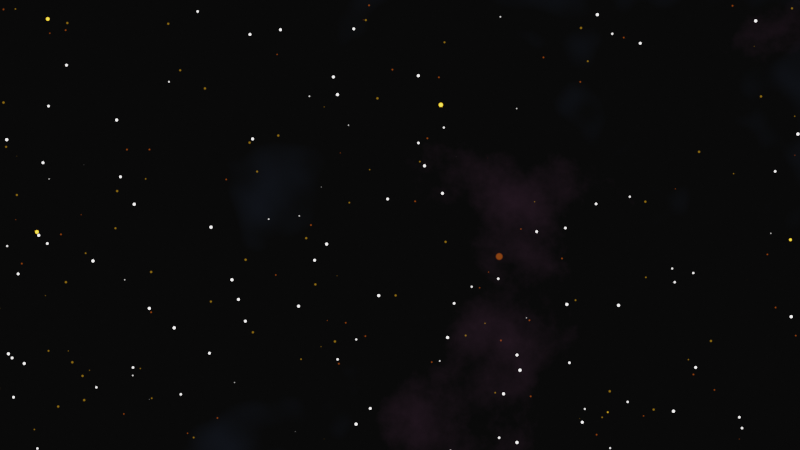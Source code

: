 # Source: stars.blend  (saved by Blender 2.93.21; exported with 4.5.12 LTS)
import bpy
from mathutils import Matrix  # noqa: F401  (used for matrix-valued properties, if any)

bpy.ops.wm.read_factory_settings(use_empty=True)
scene = bpy.context.scene
scene.name = 'Scene'

# ---- collections
col_collection = bpy.data.collections.new('Collection'); scene.collection.children.link(col_collection)

# ---- world
world_world = bpy.data.worlds.new('World'); scene.world = world_world
world_world.use_nodes = True; world_world.node_tree.nodes.clear()
_N = world_world.node_tree.nodes; _L = world_world.node_tree.links
n0 = _N.new('ShaderNodeBackground'); n0.name = 'Background'; n0.location = (626, 356)
n0.inputs[1].default_value = 0.2
n1 = _N.new('ShaderNodeMapping'); n1.name = 'Mapping'; n1.location = (-407, 316)
n2 = _N.new('ShaderNodeTexVoronoi'); n2.name = 'Voronoi Texture'; n2.location = (-209, 322)
n2.inputs[2].default_value = 10.0
n3 = _N.new('ShaderNodeValToRGB'); n3.name = 'ColorRamp.001'; n3.location = (306, 299)
while len(n3.color_ramp.elements) > 1: n3.color_ramp.elements.remove(n3.color_ramp.elements[-1])
n3.color_ramp.elements[0].position = 0.0; n3.color_ramp.elements[0].color = (0.0, 0.0, 0.0, 1.0)
_e = n3.color_ramp.elements.new(0.1545); _e.color = (1.0, 0.2157, 0.008039, 1.0)
n4 = _N.new('ShaderNodeBackground'); n4.name = 'Background.001'; n4.location = (626, -302)
n4.inputs[1].default_value = 0.2
n5 = _N.new('ShaderNodeMapping'); n5.name = 'Mapping.001'; n5.location = (-407, -342)
n5.inputs[2].default_value = (0.07505, 1.047, 0.6109)
n6 = _N.new('ShaderNodeTexVoronoi'); n6.name = 'Voronoi Texture.001'; n6.location = (-209, -336)
n6.inputs[2].default_value = 10.0
n7 = _N.new('ShaderNodeValToRGB'); n7.name = 'ColorRamp.002'; n7.location = (-14, -357)
while len(n7.color_ramp.elements) > 1: n7.color_ramp.elements.remove(n7.color_ramp.elements[-1])
n7.color_ramp.elements[0].position = 0.0; n7.color_ramp.elements[0].color = (1.0, 1.0, 1.0, 1.0)
_e = n7.color_ramp.elements.new(0.01364); _e.color = (0.0, 0.0, 0.0, 1.0)
n8 = _N.new('ShaderNodeValToRGB'); n8.name = 'ColorRamp.003'; n8.location = (306, -358)
while len(n8.color_ramp.elements) > 1: n8.color_ramp.elements.remove(n8.color_ramp.elements[-1])
n8.color_ramp.elements[0].position = 0.0; n8.color_ramp.elements[0].color = (0.0, 0.0, 0.0, 1.0)
_e = n8.color_ramp.elements.new(0.1545); _e.color = (1.0, 0.5499, 0.0226, 1.0)
n9 = _N.new('ShaderNodeAddShader'); n9.name = 'Add Shader'; n9.location = (1034, 366)
n10 = _N.new('ShaderNodeTexVoronoi'); n10.name = 'Voronoi Texture.002'; n10.location = (-216, -893)
n10.inputs[2].default_value = 40.0
n11 = _N.new('ShaderNodeBackground'); n11.name = 'Background.002'; n11.location = (619, -859)
n11.inputs[1].default_value = 10.0
n12 = _N.new('ShaderNodeMapping'); n12.name = 'Mapping.002'; n12.location = (-414, -899)
n12.inputs[2].default_value = (0.1815, 2.032, 0.6231)
n13 = _N.new('ShaderNodeBackground'); n13.name = 'Background.004'; n13.location = (793, -1952)
n13.inputs[1].default_value = 3.9
n14 = _N.new('ShaderNodeValToRGB'); n14.name = 'ColorRamp.008'; n14.location = (473, -2009)
while len(n14.color_ramp.elements) > 1: n14.color_ramp.elements.remove(n14.color_ramp.elements[-1])
n14.color_ramp.elements[0].position = 0.0; n14.color_ramp.elements[0].color = (0.0, 0.0, 0.0, 1.0)
_e = n14.color_ramp.elements.new(0.1545); _e.color = (1.0, 0.5499, 0.0226, 1.0)
n15 = _N.new('ShaderNodeValToRGB'); n15.name = 'ColorRamp.010'; n15.location = (467, -2566)
while len(n15.color_ramp.elements) > 1: n15.color_ramp.elements.remove(n15.color_ramp.elements[-1])
n15.color_ramp.elements[0].position = 0.0; n15.color_ramp.elements[0].color = (0.0, 0.0, 0.0, 1.0)
_e = n15.color_ramp.elements.new(0.3955); _e.color = (1.0, 0.9697, 0.9564, 1.0)
n16 = _N.new('ShaderNodeTexVoronoi'); n16.name = 'Voronoi Texture.003'; n16.location = (-126, -1501)
n16.inputs[2].default_value = 40.0
n17 = _N.new('ShaderNodeMapping'); n17.name = 'Mapping.003'; n17.location = (-357, -1439)
n18 = _N.new('ShaderNodeBackground'); n18.name = 'Background.003'; n18.location = (793, -1295)
n18.inputs[1].default_value = 0.2
n19 = _N.new('ShaderNodeAddShader'); n19.name = 'Add Shader.001'; n19.location = (1116, -1186)
n20 = _N.new('ShaderNodeValToRGB'); n20.name = 'ColorRamp.006'; n20.location = (464, -1353)
while len(n20.color_ramp.elements) > 1: n20.color_ramp.elements.remove(n20.color_ramp.elements[-1])
n20.color_ramp.elements[0].position = 0.0; n20.color_ramp.elements[0].color = (0.0, 0.0, 0.0, 1.0)
_e = n20.color_ramp.elements.new(0.1545); _e.color = (1.0, 0.2157, 0.008039, 1.0)
n21 = _N.new('ShaderNodeTexVoronoi'); n21.name = 'Voronoi Texture.006'; n21.location = (46, -3821)
n21.inputs[2].default_value = 100.0
n22 = _N.new('ShaderNodeValToRGB'); n22.name = 'ColorRamp.012'; n22.location = (561, -3844)
while len(n22.color_ramp.elements) > 1: n22.color_ramp.elements.remove(n22.color_ramp.elements[-1])
n22.color_ramp.elements[0].position = 0.0; n22.color_ramp.elements[0].color = (0.0, 0.0, 0.0, 1.0)
_e = n22.color_ramp.elements.new(0.1545); _e.color = (1.0, 0.5499, 0.0226, 1.0)
n23 = _N.new('ShaderNodeTexVoronoi'); n23.name = 'Voronoi Texture.007'; n23.location = (39, -4378)
n23.inputs[2].default_value = 100.0
n24 = _N.new('ShaderNodeValToRGB'); n24.name = 'ColorRamp.014'; n24.location = (554, -4401)
while len(n24.color_ramp.elements) > 1: n24.color_ramp.elements.remove(n24.color_ramp.elements[-1])
n24.color_ramp.elements[0].position = 0.0; n24.color_ramp.elements[0].color = (0.0, 0.0, 0.0, 1.0)
_e = n24.color_ramp.elements.new(0.3909); _e.color = (1.0, 0.9697, 0.9564, 1.0)
n25 = _N.new('ShaderNodeValToRGB'); n25.name = 'ColorRamp.015'; n25.location = (241, -3842)
while len(n25.color_ramp.elements) > 1: n25.color_ramp.elements.remove(n25.color_ramp.elements[-1])
n25.color_ramp.elements[0].position = 0.0; n25.color_ramp.elements[0].color = (1.0, 1.0, 1.0, 1.0)
_e = n25.color_ramp.elements.new(0.05455); _e.color = (0.0, 0.0, 0.0, 1.0)
n26 = _N.new('ShaderNodeValToRGB'); n26.name = 'ColorRamp.016'; n26.location = (552, -3188)
while len(n26.color_ramp.elements) > 1: n26.color_ramp.elements.remove(n26.color_ramp.elements[-1])
n26.color_ramp.elements[0].position = 0.0; n26.color_ramp.elements[0].color = (0.0, 0.0, 0.0, 1.0)
_e = n26.color_ramp.elements.new(0.02273); _e.color = (1.0, 0.2157, 0.008039, 1.0)
n27 = _N.new('ShaderNodeAddShader'); n27.name = 'Add Shader.002'; n27.location = (1619, -3117)
n28 = _N.new('ShaderNodeBackground'); n28.name = 'Background.007'; n28.location = (987, -3352)
n28.inputs[1].default_value = 0.2
n29 = _N.new('ShaderNodeBackground'); n29.name = 'Background.005'; n29.location = (787, -2509)
n29.inputs[1].default_value = 10.0
n30 = _N.new('ShaderNodeAddShader'); n30.name = 'Add Shader.003'; n30.location = (1908, -3402)
n31 = _N.new('ShaderNodeBackground'); n31.name = 'Background.006'; n31.location = (881, -3787)
n31.inputs[1].default_value = 0.2
n32 = _N.new('ShaderNodeAddShader'); n32.name = 'Add Shader.004'; n32.location = (2128, -3573)
n33 = _N.new('ShaderNodeValToRGB'); n33.name = 'ColorRamp.017'; n33.location = (192, -3327)
while len(n33.color_ramp.elements) > 1: n33.color_ramp.elements.remove(n33.color_ramp.elements[-1])
n33.color_ramp.elements[0].position = 0.0; n33.color_ramp.elements[0].color = (1.0, 1.0, 1.0, 1.0)
_e = n33.color_ramp.elements.new(0.03636); _e.color = (0.0, 0.0, 0.0, 1.0)
n34 = _N.new('ShaderNodeValToRGB'); n34.name = 'ColorRamp'; n34.location = (-14, 301)
while len(n34.color_ramp.elements) > 1: n34.color_ramp.elements.remove(n34.color_ramp.elements[-1])
n34.color_ramp.elements[0].position = 0.0; n34.color_ramp.elements[0].color = (1.0, 1.0, 1.0, 1.0)
_e = n34.color_ramp.elements.new(0.01818); _e.color = (0.0, 0.0, 0.0, 1.0)
n35 = _N.new('ShaderNodeValToRGB'); n35.name = 'ColorRamp.011'; n35.location = (99, -1493)
while len(n35.color_ramp.elements) > 1: n35.color_ramp.elements.remove(n35.color_ramp.elements[-1])
n35.color_ramp.elements[0].position = 0.0; n35.color_ramp.elements[0].color = (1.0, 1.0, 1.0, 1.0)
_e = n35.color_ramp.elements.new(0.02273); _e.color = (0.0, 0.0, 0.0, 1.0)
n36 = _N.new('ShaderNodeValToRGB'); n36.name = 'ColorRamp.004'; n36.location = (39, -916)
while len(n36.color_ramp.elements) > 1: n36.color_ramp.elements.remove(n36.color_ramp.elements[-1])
n36.color_ramp.elements[0].position = 0.0; n36.color_ramp.elements[0].color = (1.0, 1.0, 1.0, 1.0)
_e = n36.color_ramp.elements.new(0.05454); _e.color = (0.0, 0.0, 0.0, 1.0)
n37 = _N.new('ShaderNodeValToRGB'); n37.name = 'ColorRamp.007'; n37.location = (155, -2006)
while len(n37.color_ramp.elements) > 1: n37.color_ramp.elements.remove(n37.color_ramp.elements[-1])
n37.color_ramp.elements[0].position = 0.0; n37.color_ramp.elements[0].color = (1.0, 1.0, 1.0, 1.0)
_e = n37.color_ramp.elements.new(0.03636); _e.color = (0.0, 0.0, 0.0, 1.0)
n38 = _N.new('ShaderNodeValToRGB'); n38.name = 'ColorRamp.005'; n38.location = (348, -917)
while len(n38.color_ramp.elements) > 1: n38.color_ramp.elements.remove(n38.color_ramp.elements[-1])
n38.color_ramp.elements[0].position = 0.0; n38.color_ramp.elements[0].color = (0.0, 0.0, 0.0, 1.0)
_e = n38.color_ramp.elements.new(0.1682); _e.color = (1.0, 0.9697, 0.9564, 1.0)
n39 = _N.new('ShaderNodeValToRGB'); n39.name = 'ColorRamp.009'; n39.location = (181, -2563)
while len(n39.color_ramp.elements) > 1: n39.color_ramp.elements.remove(n39.color_ramp.elements[-1])
n39.color_ramp.elements[0].position = 0.0; n39.color_ramp.elements[0].color = (1.0, 1.0, 1.0, 1.0)
_e = n39.color_ramp.elements.new(0.07273); _e.color = (0.0, 0.0, 0.0, 1.0)
n40 = _N.new('ShaderNodeValToRGB'); n40.name = 'ColorRamp.013'; n40.location = (234, -4400)
while len(n40.color_ramp.elements) > 1: n40.color_ramp.elements.remove(n40.color_ramp.elements[-1])
n40.color_ramp.elements[0].position = 0.0; n40.color_ramp.elements[0].color = (1.0, 1.0, 1.0, 1.0)
_e = n40.color_ramp.elements.new(0.06364); _e.color = (0.0, 0.0, 0.0, 1.0)
n41 = _N.new('ShaderNodeBackground'); n41.name = 'Background.008'; n41.location = (874, -4344)
n41.width = 115
n41.inputs[1].default_value = 5.0
n42 = _N.new('ShaderNodeAddShader'); n42.name = 'Add Shader.005'; n42.location = (2223, -4154)
n43 = _N.new('ShaderNodeBackground'); n43.name = 'Background.010'; n43.location = (1158, -5372)
n43.width = 115
n43.inputs[1].default_value = 0.05
n44 = _N.new('ShaderNodeTexNoise'); n44.name = 'Noise Texture.001'; n44.location = (32, -5310)
n44.inputs[3].default_value = 4.0
n44.inputs[4].default_value = 0.6
n44.inputs[8].default_value = 0.05
n45 = _N.new('ShaderNodeAddShader'); n45.name = 'Add Shader.006'; n45.location = (2499, -4327)
n46 = _N.new('ShaderNodeOutputWorld'); n46.name = 'World Output'; n46.location = (3069, -4845)
n47 = _N.new('ShaderNodeBackground'); n47.name = 'Background.009'; n47.location = (1127, -4878)
n47.width = 115
n47.inputs[1].default_value = 0.06
n48 = _N.new('ShaderNodeValToRGB'); n48.name = 'ColorRamp.019'; n48.location = (407, -5344)
while len(n48.color_ramp.elements) > 1: n48.color_ramp.elements.remove(n48.color_ramp.elements[-1])
n48.color_ramp.elements[0].position = 0.5545; n48.color_ramp.elements[0].color = (0.0, 0.0, 0.0, 1.0)
_e = n48.color_ramp.elements.new(1.0); _e.color = (0.3861, 0.5546, 1.0, 1.0)
n49 = _N.new('ShaderNodeValToRGB'); n49.name = 'ColorRamp.018'; n49.location = (344, -4851)
while len(n49.color_ramp.elements) > 1: n49.color_ramp.elements.remove(n49.color_ramp.elements[-1])
n49.color_ramp.elements[0].position = 0.5682; n49.color_ramp.elements[0].color = (0.0, 0.0, 0.0, 1.0)
_e = n49.color_ramp.elements.new(1.0); _e.color = (1.0, 0.4397, 0.8412, 1.0)
n50 = _N.new('ShaderNodeAddShader'); n50.name = 'Add Shader.007'; n50.location = (2623, -4759)
n51 = _N.new('ShaderNodeAddShader'); n51.name = 'Add Shader.008'; n51.location = (2849, -4845)
n52 = _N.new('ShaderNodeBackground'); n52.name = 'Background.011'; n52.location = (2613, -5048)
n52.inputs[0].default_value = (0.02424, 0.02424, 0.02424, 1.0)
n52.inputs[1].default_value = 0.1
n53 = _N.new('ShaderNodeTexVoronoi'); n53.name = 'Voronoi Texture.008'; n53.location = (-24, -3331)
n53.inputs[2].default_value = 100.0
n54 = _N.new('ShaderNodeMapping'); n54.name = 'Mapping.008'; n54.location = (-255, -3269)
n55 = _N.new('ShaderNodeTexNoise'); n55.name = 'Noise Texture'; n55.location = (16, -4812)
n55.inputs[3].default_value = 14.0
n55.inputs[4].default_value = 0.6
n55.inputs[8].default_value = 0.05
n56 = _N.new('ShaderNodeTexCoord'); n56.name = 'Texture Coordinate'; n56.location = (-1015, -3349)
n57 = _N.new('ShaderNodeMapping'); n57.name = 'Mapping.006'; n57.location = (-262, -3726)
n57.inputs[2].default_value = (0.07505, 1.061, 0.6213)
n58 = _N.new('ShaderNodeMapping'); n58.name = 'Mapping.007'; n58.location = (-270, -4182)
n58.inputs[2].default_value = (0.1815, 2.032, 0.6231)
n59 = _N.new('ShaderNodeMapping'); n59.name = 'Mapping.009'; n59.location = (-296, -4902)
n59.inputs[2].default_value = (0.3002, 0.5376, 0.6231)
n60 = _N.new('ShaderNodeMapping'); n60.name = 'Mapping.005'; n60.location = (-272, -2553)
n60.inputs[2].default_value = (0.1815, 2.032, 0.6231)
n61 = _N.new('ShaderNodeTexVoronoi'); n61.name = 'Voronoi Texture.005'; n61.location = (-72, -2551)
n61.inputs[2].default_value = 10.0
n62 = _N.new('ShaderNodeMapping'); n62.name = 'Mapping.004'; n62.location = (-280, -2005)
n62.inputs[2].default_value = (0.07505, 1.047, 0.6109)
n63 = _N.new('ShaderNodeTexVoronoi'); n63.name = 'Voronoi Texture.004'; n63.location = (-60, -2015)
n63.inputs[2].default_value = 40.0
_L.new(n0.outputs[0], n9.inputs[0])
_L.new(n2.outputs[0], n34.inputs[0])
_L.new(n34.outputs[0], n3.inputs[0])
_L.new(n56.outputs[0], n1.inputs[0])
_L.new(n1.outputs[0], n2.inputs[0])
_L.new(n3.outputs[0], n0.inputs[0])
_L.new(n6.outputs[0], n7.inputs[0])
_L.new(n7.outputs[0], n8.inputs[0])
_L.new(n5.outputs[0], n6.inputs[0])
_L.new(n8.outputs[0], n4.inputs[0])
_L.new(n9.outputs[0], n19.inputs[0])
_L.new(n4.outputs[0], n9.inputs[1])
_L.new(n56.outputs[0], n5.inputs[0])
_L.new(n10.outputs[0], n36.inputs[0])
_L.new(n36.outputs[0], n38.inputs[0])
_L.new(n12.outputs[0], n10.inputs[0])
_L.new(n38.outputs[0], n11.inputs[0])
_L.new(n19.outputs[0], n27.inputs[0])
_L.new(n56.outputs[0], n12.inputs[0])
_L.new(n16.outputs[0], n35.inputs[0])
_L.new(n35.outputs[0], n20.inputs[0])
_L.new(n17.outputs[0], n16.inputs[0])
_L.new(n20.outputs[0], n18.inputs[0])
_L.new(n63.outputs[0], n37.inputs[0])
_L.new(n37.outputs[0], n14.inputs[0])
_L.new(n62.outputs[0], n63.inputs[0])
_L.new(n14.outputs[0], n13.inputs[0])
_L.new(n61.outputs[0], n39.inputs[0])
_L.new(n39.outputs[0], n15.inputs[0])
_L.new(n60.outputs[0], n61.inputs[0])
_L.new(n15.outputs[0], n29.inputs[0])
_L.new(n56.outputs[0], n17.inputs[0])
_L.new(n56.outputs[0], n62.inputs[0])
_L.new(n56.outputs[0], n60.inputs[0])
_L.new(n27.outputs[0], n30.inputs[0])
_L.new(n13.outputs[0], n19.inputs[1])
_L.new(n53.outputs[0], n33.inputs[0])
_L.new(n33.outputs[0], n26.inputs[0])
_L.new(n54.outputs[0], n53.inputs[0])
_L.new(n26.outputs[0], n28.inputs[0])
_L.new(n21.outputs[0], n25.inputs[0])
_L.new(n25.outputs[0], n22.inputs[0])
_L.new(n57.outputs[0], n21.inputs[0])
_L.new(n22.outputs[0], n31.inputs[0])
_L.new(n23.outputs[0], n40.inputs[0])
_L.new(n40.outputs[0], n24.inputs[0])
_L.new(n58.outputs[0], n23.inputs[0])
_L.new(n24.outputs[0], n41.inputs[0])
_L.new(n56.outputs[0], n54.inputs[0])
_L.new(n56.outputs[0], n57.inputs[0])
_L.new(n56.outputs[0], n58.inputs[0])
_L.new(n30.outputs[0], n32.inputs[0])
_L.new(n29.outputs[0], n27.inputs[1])
_L.new(n28.outputs[0], n30.inputs[1])
_L.new(n32.outputs[0], n42.inputs[0])
_L.new(n31.outputs[0], n32.inputs[1])
_L.new(n42.outputs[0], n45.inputs[0])
_L.new(n41.outputs[0], n42.inputs[1])
_L.new(n55.outputs[0], n49.inputs[0])
_L.new(n49.outputs[0], n47.inputs[0])
_L.new(n45.outputs[0], n50.inputs[1])
_L.new(n47.outputs[0], n45.inputs[1])
_L.new(n44.outputs[0], n48.inputs[0])
_L.new(n48.outputs[0], n43.inputs[0])
_L.new(n50.outputs[0], n51.inputs[0])
_L.new(n43.outputs[0], n50.inputs[0])
_L.new(n56.outputs[0], n59.inputs[0])
_L.new(n59.outputs[0], n44.inputs[0])
_L.new(n51.outputs[0], n46.inputs[0])
_L.new(n52.outputs[0], n51.inputs[1])
n46.is_active_output = True
world_world.color = (0.05088, 0.05088, 0.05088)
world_world.use_sun_shadow = False
world_world.sun_shadow_jitter_overblur = 0.0

# ---- cameras
cam_camera = bpy.data.cameras.new('Camera')
cam_camera.clip_end = 100.0
cam_camera.lens = 98.54
cam_camera.ortho_scale = 7.314

# ---- objects
ob_camera = bpy.data.objects.new('Camera', cam_camera)

# ---- transforms, parenting, visibility, modifiers, constraints
ob_camera.location = (0.0, -0.0, 0.0)
ob_camera.rotation_euler = (-10.06, 8.774e-09, -0.009188)
ob_camera.lock_rotations_4d = False
ob_camera.empty_display_type = 'ARROWS'
ob_camera.color = (0.0, 0.0, 0.0, 0.0)
ob_camera.display_type = 'WIRE'
ob_camera.lineart.crease_threshold = 0.0

# ---- collection membership
col_collection.objects.link(ob_camera)

# ---- scene / render settings (as saved in the file)
scene.camera = ob_camera
scene.frame_start = 1; scene.frame_end = 250; scene.frame_set(42)
scene.render.engine = 'BLENDER_EEVEE_NEXT'
scene.cycles.use_denoising = False
scene.cycles.samples = 128
scene.cycles.sampling_pattern = 'TABULATED_SOBOL'
scene.cycles.use_adaptive_sampling = False
scene.cycles.use_light_tree = False
scene.view_settings.view_transform = 'Filmic'
bpy.context.view_layer.update()

# ---- added for rendering (the .blend has no usable light): sun
light_auto_sun = bpy.data.lights.new('AutoSun', 'SUN')
light_auto_sun.energy = 3.0
light_auto_sun.angle = 0.0523599
ob_auto_sun = bpy.data.objects.new('AutoSun', light_auto_sun)
scene.collection.objects.link(ob_auto_sun)
ob_auto_sun.rotation_euler = (0.872665, 0.174533, 0.523599)
bpy.context.view_layer.update()

